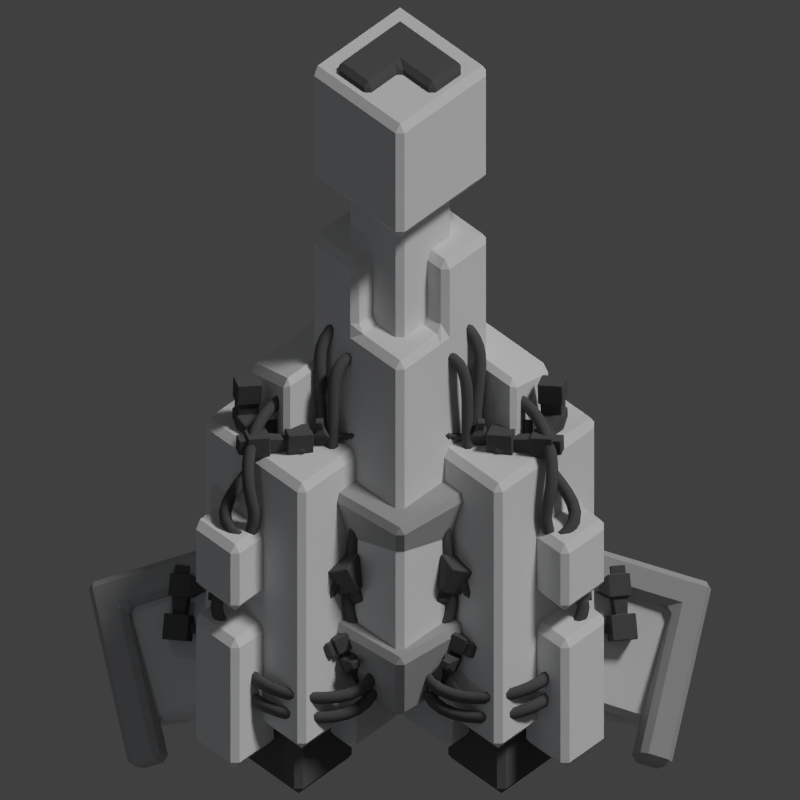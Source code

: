 # Source: saryd_runabout.blend  (saved by Blender 2.69.0; exported with 4.5.12 LTS)
import bpy
from mathutils import Matrix  # noqa: F401  (used for matrix-valued properties, if any)

bpy.ops.wm.read_factory_settings(use_empty=True)
scene = bpy.context.scene
scene.name = 'Scene'

# ---- collections
col_collection_1 = bpy.data.collections.new('Collection 1'); scene.collection.children.link(col_collection_1)

# ---- materials (node trees are filled in below, after node groups)
mat_material_002 = bpy.data.materials.new('Material.002')
mat_material_002.alpha_threshold = 0.0
mat_material_002.use_transparent_shadow = False
mat_material_002.diffuse_color = (0.1149, 0.1149, 0.1149, 1.0)
mat_material_002.roughness = 0.5
mat_material_002.specular_intensity = 0.1988
mat_material_002.line_color = (0.0, 0.0, 0.0, 1.0)
mat_material_003 = bpy.data.materials.new('Material.003')
mat_material_003.alpha_threshold = 0.0
mat_material_003.use_transparent_shadow = False
mat_material_003.diffuse_color = (0.1193, 0.1193, 0.1193, 1.0)
mat_material_003.roughness = 0.5
mat_material_003.specular_intensity = 0.0
mat_material_003.line_color = (0.0, 0.0, 0.0, 1.0)
mat_material_001 = bpy.data.materials.new('Material.001')
mat_material_001.alpha_threshold = 0.0
mat_material_001.use_transparent_shadow = False
mat_material_001.diffuse_color = (0.4672, 0.4672, 0.4672, 1.0)
mat_material_001.roughness = 0.5
mat_material_001.line_color = (0.0, 0.0, 0.0, 1.0)
mat_material = bpy.data.materials.new('Material')
mat_material.alpha_threshold = 0.0
mat_material.use_transparent_shadow = False
mat_material.roughness = 0.5
mat_material.line_color = (0.0, 0.0, 0.0, 1.0)

# ---- material node trees

# ---- world
world_world = bpy.data.worlds.new('World'); scene.world = world_world
world_world.color = (0.05088, 0.05088, 0.05088)
world_world.use_sun_shadow = False
world_world.sun_shadow_jitter_overblur = 0.0
world_world.cycles.sampling_method = 'MANUAL'
world_world.cycles.sample_map_resolution = 256

# ---- cameras
cam_camera = bpy.data.cameras.new('Camera')
cam_camera.type = 'ORTHO'
cam_camera.clip_end = 100.0
cam_camera.lens = 35.0
cam_camera.sensor_width = 32.0
cam_camera.sensor_height = 18.0
cam_camera.ortho_scale = 12.5
cam_camera.dof.focus_distance = 0.0
cam_camera.dof.aperture_fstop = 128.0

# ---- lights
light_point_001 = bpy.data.lights.new('Point.001', 'POINT')
light_point_001.color = (0.7892, 0.8781, 1.0)
light_point_001.transmission_factor = 0.0
light_point_001.energy = 140.0
light_point_001.shadow_buffer_clip_start = 0.5
light_point_001.shadow_soft_size = 0.1
light_point_001.shadow_maximum_resolution = 0.006
light_point_001.use_absolute_resolution = True
light_point_001.cycles.use_multiple_importance_sampling = False
light_point = bpy.data.lights.new('Point', 'POINT')
light_point.color = (0.7892, 0.8781, 1.0)
light_point.transmission_factor = 0.0
light_point.energy = 140.0
light_point.shadow_buffer_clip_start = 0.5
light_point.shadow_soft_size = 0.1
light_point.shadow_maximum_resolution = 0.006
light_point.use_absolute_resolution = True
light_point.cycles.use_multiple_importance_sampling = False
light_sun = bpy.data.lights.new('Sun', 'SUN')
light_sun.transmission_factor = 0.0
light_sun.angle = 0.1993
light_sun.energy = 1.5
light_sun.shadow_buffer_clip_start = 0.5
light_sun.shadow_soft_size = 0.1
light_sun.shadow_cascade_max_distance = 1000.0
light_sun.cycles.use_multiple_importance_sampling = False

# ---- meshes
me_cube_011 = bpy.data.meshes.new('Cube.011')
me_cube_011.from_pydata([(-1.625e-07, -1.176, -1.307), (2.178e-09, -0.4937, -1.307), (1.302, -1.415, -0.004306), (1.302, -2.097, -0.004306), (-1.302, -2.097, -0.004306), (-1.302, -1.415, -0.004306), (1.668e-07, -2.335, 1.298), (2.178e-09, -3.017, 1.298), (-0.6511, -1.636, -0.6554), (-0.6511, -0.9541, -0.6554), (0.6511, -1.875, 0.6468), (0.6511, -2.557, 0.6468), (-0.6511, -1.875, 0.6468), (0.6511, -0.9541, -0.6554), (-0.6511, -2.557, 0.6468), (0.6511, -1.636, -0.6554), (5.706e-08, -1.415, -0.004306), (-5.271e-08, -2.097, -0.004306), (2.178e-09, 0.6649, -1.307), (1.302, -0.256, -0.004306), (-1.302, -0.256, -0.004306), (-0.6511, 0.2045, -0.6554), (0.6511, -0.7164, 0.6468), (-0.6511, -0.7164, 0.6468), (0.6511, 0.2045, -0.6554), (5.706e-08, -0.256, -0.004306)], [], [(8, 9, 1, 0), (2, 13, 24, 19), (10, 11, 3, 2), (17, 8, 0, 15), (15, 13, 2, 3), (14, 12, 5, 4), (4, 5, 9, 8), (12, 6, 10, 16), (6, 7, 11, 10), (14, 4, 8, 17), (16, 10, 22, 25), (11, 17, 15, 3), (0, 1, 13, 15), (7, 6, 12, 14), (12, 16, 25, 23), (7, 14, 17, 11), (25, 22, 19, 24), (21, 25, 24, 18), (20, 23, 25, 21), (5, 12, 23, 20), (9, 5, 20, 21), (13, 1, 18, 24), (10, 2, 19, 22), (1, 9, 21, 18)])
me_cube_011.materials.append(mat_material_002)
me_cube_011.use_remesh_preserve_volume = False
me_cube_011.use_remesh_preserve_attributes = False
me_cube_011.use_mirror_vertex_groups = False
me_cube_011.update()
me_cube_015 = bpy.data.meshes.new('Cube.015')
me_cube_015.from_pydata([(1.585, -4.669, -0.8482), (1.585, -1.988, -0.8482), (2.486, -2.626, 0.05343), (2.486, -5.307, 0.05343), (0.6832, -5.307, 0.05343), (0.6832, -2.626, 0.05343), (1.585, -3.263, 0.9551), (1.585, -5.944, 0.9551)], [], [(4, 5, 1, 0), (5, 6, 2, 1), (6, 7, 3, 2), (7, 4, 0, 3), (0, 1, 2, 3), (7, 6, 5, 4)])
me_cube_015.materials.append(mat_material_003)
me_cube_015.use_remesh_preserve_volume = False
me_cube_015.use_remesh_preserve_attributes = False
me_cube_015.use_mirror_vertex_groups = False
me_cube_015.update()
me_cube_013 = bpy.data.meshes.new('Cube.013')
me_cube_013.from_pydata([(-3.332, -3.477, -0.2828), (-3.296, -3.07, -0.2839), (-3.687, -3.036, -0.4012), (-3.723, -3.444, -0.4001), (-3.215, -3.489, -0.6749), (-3.18, -3.081, -0.676), (-3.57, -3.047, -0.7932), (-3.606, -3.455, -0.7922), (-3.365, -3.064, -0.4124), (-3.559, -3.047, -0.4705), (-3.308, -3.07, -0.6066), (-3.501, -3.053, -0.6647), (-3.325, -2.792, -0.3824), (-3.565, -2.771, -0.4546), (-3.253, -2.798, -0.6239), (-3.494, -2.778, -0.6961), (-3.292, -2.794, -0.3219), (-3.626, -2.765, -0.422), (-3.193, -2.804, -0.6565), (-3.526, -2.775, -0.7566), (-3.261, -2.437, -0.3228), (-3.594, -2.408, -0.4229), (-3.162, -2.447, -0.6574), (-3.495, -2.418, -0.7575), (-3.295, -2.434, -0.3867), (-3.531, -2.414, -0.4574), (-3.225, -2.441, -0.623), (-3.461, -2.421, -0.6936), (-3.284, -2.303, -0.387), (-3.519, -2.283, -0.4577), (-3.214, -2.31, -0.6233), (-3.449, -2.29, -0.694), (-3.107, -2.709, -0.3718), (-3.064, -2.714, -0.5181), (-3.094, -2.553, -0.3722), (-3.05, -2.557, -0.5185), (-3.005, -2.718, -0.341), (-2.961, -2.722, -0.4873), (-2.991, -2.562, -0.3414), (-2.947, -2.566, -0.4877), (-2.853, -2.847, -0.1746), (-2.745, -2.858, -0.5367), (-2.819, -2.461, -0.1755), (-2.711, -2.471, -0.5377), (-2.499, -2.878, -0.06839), (-2.391, -2.888, -0.4305), (-2.465, -2.491, -0.06938), (-2.358, -2.502, -0.4315), (-3.283, -3.35, -0.4091), (-3.27, -3.204, -0.4095), (-3.241, -3.354, -0.5493), (-3.229, -3.208, -0.5497), (-3.169, -3.36, -0.3749), (-3.156, -3.214, -0.3752), (-3.127, -3.364, -0.5151), (-3.114, -3.218, -0.5154), (-3.187, -3.406, -0.3292), (-3.166, -3.166, -0.3298), (-3.118, -3.413, -0.5605), (-3.097, -3.172, -0.5611), (-2.959, -3.426, -0.2607), (-2.937, -3.185, -0.2613), (-2.89, -3.432, -0.492), (-2.869, -3.192, -0.4926), (-2.763, -2.855, -0.2243), (-2.697, -2.861, -0.4457), (-2.547, -2.874, -0.1594), (-2.481, -2.88, -0.3808), (-2.774, -2.974, -0.224), (-2.708, -2.981, -0.4454), (-2.557, -2.993, -0.159), (-2.491, -2.999, -0.3805), (-2.756, -3.12, -0.2405), (-2.704, -3.125, -0.4141), (-2.586, -3.135, -0.1896), (-2.534, -3.139, -0.3632), (-2.837, -3.113, -0.1957), (-2.747, -3.121, -0.4961), (-2.543, -3.138, -0.1076), (-2.454, -3.147, -0.408), (-2.87, -3.494, -0.1947), (-2.78, -3.502, -0.4952), (-2.576, -3.519, -0.1066), (-2.487, -3.528, -0.4071), (-2.827, -2.823, -0.1676), (-2.798, -2.488, -0.1684), (-2.521, -2.85, -0.07552), (-2.491, -2.515, -0.07638), (-2.88, -2.818, 0.01168), (-2.851, -2.483, 0.01082), (-2.574, -2.845, 0.1037), (-2.545, -2.51, 0.1029), (-2.91, -2.846, 0.003649), (-2.876, -2.451, 0.002643), (-2.549, -2.877, 0.1119), (-2.515, -2.483, 0.1109), (-3.006, -2.836, 0.3263), (-2.972, -2.442, 0.3253), (-2.646, -2.868, 0.4345), (-2.611, -2.473, 0.4335), (-1.423, -0.07619, 0.5408), (-1.824, -0.09915, 0.6196), (-1.743, -0.2701, 0.9825), (-1.342, -0.2471, 0.9036), (-1.436, -0.4473, 0.3687), (-1.837, -0.4703, 0.4476), (-1.756, -0.6412, 0.8105), (-1.355, -0.6183, 0.7316), (-1.807, -0.236, 0.6678), (-1.767, -0.3206, 0.8475), (-1.813, -0.4197, 0.5826), (-1.773, -0.5044, 0.7623), (-2.08, -0.2187, 0.7092), (-2.03, -0.324, 0.9327), (-2.088, -0.4472, 0.6033), (-2.038, -0.5525, 0.8268), (-2.089, -0.1543, 0.6866), (-2.019, -0.3002, 0.9962), (-2.099, -0.471, 0.5398), (-2.03, -0.6169, 0.8494), (-2.44, -0.1744, 0.7556), (-2.371, -0.3203, 1.065), (-2.451, -0.4911, 0.6088), (-2.381, -0.637, 0.9185), (-2.431, -0.2424, 0.7796), (-2.382, -0.3454, 0.9982), (-2.439, -0.466, 0.6759), (-2.39, -0.569, 0.8946), (-2.56, -0.2498, 0.8049), (-2.511, -0.3528, 1.024), (-2.568, -0.4734, 0.7012), (-2.519, -0.5764, 0.9199), (-2.221, -0.1842, 0.5269), (-2.226, -0.3227, 0.4627), (-2.375, -0.193, 0.5571), (-2.38, -0.3315, 0.4929), (-2.243, -0.1392, 0.4315), (-2.247, -0.2777, 0.3673), (-2.396, -0.148, 0.4618), (-2.401, -0.2865, 0.3976), (-2.166, 0.05425, 0.2764), (-2.178, -0.2885, 0.1176), (-2.546, 0.03248, 0.3512), (-2.558, -0.3103, 0.1923), (-2.24, 0.209, -0.05209), (-2.251, -0.1337, -0.211), (-2.62, 0.1872, 0.02267), (-2.631, -0.1555, -0.1362), (-1.556, -0.2028, 0.5108), (-1.7, -0.211, 0.539), (-1.561, -0.3355, 0.4493), (-1.704, -0.3437, 0.4775), (-1.58, -0.1529, 0.4049), (-1.723, -0.1611, 0.433), (-1.584, -0.2856, 0.3433), (-1.728, -0.2938, 0.3715), (-1.532, -0.107, 0.4157), (-1.768, -0.1206, 0.4622), (-1.539, -0.326, 0.3142), (-1.776, -0.3396, 0.3607), (-1.579, -0.007197, 0.2037), (-1.816, -0.02074, 0.2502), (-1.587, -0.2262, 0.1022), (-1.823, -0.2397, 0.1487), (-2.183, 0.01773, 0.1818), (-2.19, -0.1919, 0.08462), (-2.228, 0.1124, -0.01913), (-2.235, -0.09722, -0.1163), (-2.066, 0.02444, 0.1587), (-2.073, -0.1852, 0.06159), (-2.11, 0.1191, -0.04216), (-2.118, -0.09051, -0.1393), (-1.931, 0.02007, 0.09892), (-1.936, -0.1443, 0.02275), (-1.966, 0.09427, -0.05859), (-1.971, -0.07005, -0.1348), (-1.916, 0.053, 0.1843), (-1.925, -0.2314, 0.05248), (-1.977, 0.1814, -0.08831), (-1.986, -0.103, -0.2201), (-1.541, 0.07445, 0.1106), (-1.551, -0.21, -0.02121), (-1.602, 0.2029, -0.162), (-1.612, -0.08153, -0.2938), (-2.196, 0.0631, 0.2595), (-2.526, 0.04423, 0.3244), (-2.26, 0.1973, -0.02524), (-2.59, 0.1784, 0.03957), (-2.191, 0.2328, 0.3382), (-2.52, 0.2139, 0.403), (-2.254, 0.3669, 0.0534), (-2.584, 0.3481, 0.1182), (-2.156, 0.2226, 0.3576), (-2.544, 0.2004, 0.4338), (-2.231, 0.3804, 0.02261), (-2.618, 0.3582, 0.09883), (-2.146, 0.528, 0.4991), (-2.533, 0.5058, 0.5753), (-2.22, 0.6858, 0.1642), (-2.608, 0.6636, 0.2404)], [], [(1, 0, 48, 49), (2, 1, 8, 9), (6, 7, 3, 2), (7, 4, 0, 3), (0, 1, 2, 3), (7, 6, 5, 4), (9, 8, 12, 13), (6, 2, 9, 11), (5, 6, 11, 10), (1, 5, 10, 8), (13, 12, 16, 17), (11, 9, 13, 15), (10, 11, 15, 14), (8, 10, 14, 12), (17, 16, 20, 21), (15, 13, 17, 19), (14, 15, 19, 18), (12, 14, 18, 16), (21, 20, 24, 25), (19, 17, 21, 23), (18, 19, 23, 22), (18, 22, 35, 33), (25, 24, 28, 29), (23, 21, 25, 27), (22, 23, 27, 26), (20, 22, 26, 24), (30, 31, 29, 28), (27, 25, 29, 31), (26, 27, 31, 30), (24, 26, 30, 28), (33, 35, 39, 37), (20, 16, 32, 34), (22, 20, 34, 35), (16, 18, 33, 32), (37, 39, 43, 41), (34, 32, 36, 38), (35, 34, 38, 39), (32, 33, 37, 36), (41, 43, 47, 45), (38, 36, 40, 42), (39, 38, 42, 43), (36, 37, 41, 40), (44, 45, 47, 46), (40, 44, 86, 84), (43, 42, 46, 47), (44, 40, 64, 66), (49, 48, 52, 53), (5, 1, 49, 51), (4, 5, 51, 50), (0, 4, 50, 48), (53, 52, 56, 57), (51, 49, 53, 55), (50, 51, 55, 54), (48, 50, 54, 52), (57, 56, 60, 61), (55, 53, 57, 59), (54, 55, 59, 58), (52, 54, 58, 56), (62, 63, 61, 60), (59, 57, 61, 63), (58, 59, 63, 62), (56, 58, 62, 60), (66, 64, 68, 70), (41, 45, 67, 65), (45, 44, 66, 67), (40, 41, 65, 64), (70, 68, 72, 74), (65, 67, 71, 69), (67, 66, 70, 71), (64, 65, 69, 68), (74, 72, 76, 78), (69, 71, 75, 73), (71, 70, 74, 75), (68, 69, 73, 72), (78, 76, 80, 82), (73, 75, 79, 77), (75, 74, 78, 79), (72, 73, 77, 76), (80, 81, 83, 82), (77, 79, 83, 81), (79, 78, 82, 83), (76, 77, 81, 80), (84, 86, 90, 88), (46, 42, 85, 87), (44, 46, 87, 86), (42, 40, 84, 85), (88, 90, 94, 92), (87, 85, 89, 91), (86, 87, 91, 90), (85, 84, 88, 89), (92, 94, 98, 96), (91, 89, 93, 95), (90, 91, 95, 94), (89, 88, 92, 93), (97, 96, 98, 99), (95, 93, 97, 99), (94, 95, 99, 98), (93, 92, 96, 97), (101, 100, 148, 149), (102, 101, 108, 109), (106, 107, 103, 102), (107, 104, 100, 103), (100, 101, 102, 103), (107, 106, 105, 104), (109, 108, 112, 113), (106, 102, 109, 111), (105, 106, 111, 110), (101, 105, 110, 108), (113, 112, 116, 117), (111, 109, 113, 115), (110, 111, 115, 114), (108, 110, 114, 112), (117, 116, 120, 121), (115, 113, 117, 119), (114, 115, 119, 118), (112, 114, 118, 116), (121, 120, 124, 125), (119, 117, 121, 123), (118, 119, 123, 122), (118, 122, 135, 133), (125, 124, 128, 129), (123, 121, 125, 127), (122, 123, 127, 126), (120, 122, 126, 124), (130, 131, 129, 128), (127, 125, 129, 131), (126, 127, 131, 130), (124, 126, 130, 128), (133, 135, 139, 137), (120, 116, 132, 134), (122, 120, 134, 135), (116, 118, 133, 132), (137, 139, 143, 141), (134, 132, 136, 138), (135, 134, 138, 139), (132, 133, 137, 136), (141, 143, 147, 145), (138, 136, 140, 142), (139, 138, 142, 143), (136, 137, 141, 140), (144, 145, 147, 146), (140, 144, 186, 184), (143, 142, 146, 147), (144, 140, 164, 166), (149, 148, 152, 153), (105, 101, 149, 151), (104, 105, 151, 150), (100, 104, 150, 148), (153, 152, 156, 157), (151, 149, 153, 155), (150, 151, 155, 154), (148, 150, 154, 152), (157, 156, 160, 161), (155, 153, 157, 159), (154, 155, 159, 158), (152, 154, 158, 156), (162, 163, 161, 160), (159, 157, 161, 163), (158, 159, 163, 162), (156, 158, 162, 160), (166, 164, 168, 170), (141, 145, 167, 165), (145, 144, 166, 167), (140, 141, 165, 164), (170, 168, 172, 174), (165, 167, 171, 169), (167, 166, 170, 171), (164, 165, 169, 168), (174, 172, 176, 178), (169, 171, 175, 173), (171, 170, 174, 175), (168, 169, 173, 172), (178, 176, 180, 182), (173, 175, 179, 177), (175, 174, 178, 179), (172, 173, 177, 176), (180, 181, 183, 182), (177, 179, 183, 181), (179, 178, 182, 183), (176, 177, 181, 180), (184, 186, 190, 188), (146, 142, 185, 187), (144, 146, 187, 186), (142, 140, 184, 185), (188, 190, 194, 192), (187, 185, 189, 191), (186, 187, 191, 190), (185, 184, 188, 189), (192, 194, 198, 196), (191, 189, 193, 195), (190, 191, 195, 194), (189, 188, 192, 193), (197, 196, 198, 199), (195, 193, 197, 199), (194, 195, 199, 198), (193, 192, 196, 197)])
me_cube_013.materials.append(mat_material_002)
me_cube_013.use_remesh_preserve_volume = False
me_cube_013.use_remesh_preserve_attributes = False
me_cube_013.use_mirror_vertex_groups = False
me_cube_013.update()
me_cube_012 = bpy.data.meshes.new('Cube.012')
me_cube_012.from_pydata([(0.4726, -2.464, 0.8652), (0.6511, -2.106, 1.048), (1.014, -2.163, 0.8063), (0.8353, -2.521, 0.6233), (0.6457, -2.713, 1.184), (0.8241, -2.355, 1.367), (1.187, -2.412, 1.125), (1.008, -2.77, 0.9417), (0.557, -2.512, 0.8773), (0.8055, -2.551, 0.7116), (0.6756, -2.683, 1.095), (0.924, -2.722, 0.9296), (0.4208, -2.605, 0.7995), (0.7642, -2.659, 0.5705), (0.5846, -2.84, 1.101), (0.9279, -2.895, 0.8718), (0.4224, -2.892, 0.7017), (0.6133, -2.922, 0.5743), (0.5135, -3.023, 0.8693), (0.7044, -3.053, 0.742), (1.698, -0.2984, 0.6819), (1.684, -0.128, 0.4824), (1.423, -0.1171, 0.5112), (1.437, -0.2875, 0.7107), (1.671, -0.4981, 0.5133), (1.657, -0.3277, 0.3138), (1.396, -0.3168, 0.3426), (1.411, -0.4872, 0.5421), (1.653, -0.3281, 0.6599), (1.474, -0.3207, 0.6796), (1.635, -0.4649, 0.5444), (1.456, -0.4575, 0.5641), (1.696, -0.3665, 0.7521), (1.449, -0.3562, 0.7793), (1.671, -0.5556, 0.5925), (1.424, -0.5453, 0.6197), (1.645, -0.5122, 0.8468), (1.508, -0.5065, 0.8619), (1.631, -0.6174, 0.758), (1.493, -0.6116, 0.7732), (1.419, -0.2213, 0.5199), (1.426, -0.2957, 0.607), (1.407, -0.3086, 0.4463), (1.414, -0.383, 0.5334), (1.35, -0.2185, 0.5274), (1.357, -0.2929, 0.6146), (1.339, -0.3057, 0.4538), (1.345, -0.3801, 0.5409), (1.354, -0.1147, 0.5188), (1.369, -0.2846, 0.7177), (1.327, -0.3139, 0.3507), (1.342, -0.4838, 0.5496), (1.112, -0.1046, 0.5455), (1.126, -0.2745, 0.7444), (1.085, -0.3038, 0.3774), (1.1, -0.4737, 0.5763), (0.9744, -0.2187, 0.5702), (0.9797, -0.2785, 0.6402), (0.965, -0.2887, 0.511), (0.9702, -0.3485, 0.581), (0.7752, -0.2104, 0.5922), (0.7804, -0.2701, 0.6621), (0.7657, -0.2804, 0.533), (0.7709, -0.3402, 0.603), (0.7765, -0.1688, 0.5887), (0.7851, -0.2668, 0.7035), (0.761, -0.2837, 0.4917), (0.7696, -0.3818, 0.6065), (0.6407, -0.1631, 0.6037), (0.6493, -0.2612, 0.7185), (0.6252, -0.2781, 0.5066), (0.6338, -0.3761, 0.6214), (1.3, -0.3329, 0.3774), (1.311, -0.4625, 0.5292), (1.115, -0.3251, 0.3978), (1.127, -0.4548, 0.5496), (1.295, -0.3691, 0.3468), (1.306, -0.4988, 0.4986), (1.11, -0.3614, 0.3672), (1.122, -0.4911, 0.5189), (1.307, -0.08943, 0.6286), (1.314, -0.176, 0.7299), (1.183, -0.08427, 0.6422), (1.191, -0.1708, 0.7435), (1.321, 0.01584, 0.7174), (1.329, -0.07072, 0.8188), (1.198, 0.02099, 0.7311), (1.205, -0.06557, 0.8324), (1.047, -3.468, 1.248), (0.818, -3.35, 1.194), (0.7183, -3.581, 1.117), (0.9471, -3.698, 1.171), (1.129, -3.421, 1.003), (0.9001, -3.304, 0.9487), (0.8004, -3.534, 0.8715), (1.029, -3.652, 0.9258), (1.044, -3.497, 1.197), (0.9758, -3.654, 1.145), (1.1, -3.465, 1.029), (1.032, -3.623, 0.9766), (1.131, -3.516, 1.26), (1.037, -3.734, 1.187), (1.209, -3.472, 1.028), (1.114, -3.69, 0.9546), (1.27, -3.627, 1.226), (1.217, -3.749, 1.185), (1.313, -3.603, 1.097), (1.261, -3.724, 1.056), (0.8059, -3.601, 1.063), (0.9058, -3.652, 1.087), (0.8417, -3.58, 0.9559), (0.9416, -3.632, 0.9796), (0.7796, -3.662, 1.043), (0.8795, -3.713, 1.066), (0.8154, -3.641, 0.9356), (0.9154, -3.692, 0.9593), (0.6925, -3.642, 1.096), (0.9207, -3.759, 1.15), (0.7743, -3.595, 0.8516), (1.002, -3.712, 0.9058), (0.5998, -3.856, 1.025), (0.8281, -3.973, 1.079), (0.6817, -3.809, 0.78), (0.9099, -3.926, 0.8342), (0.6494, -3.996, 0.9235), (0.7297, -4.037, 0.9425), (0.6782, -3.98, 0.8374), (0.7585, -4.021, 0.8565), (0.5732, -4.172, 0.8645), (0.6535, -4.213, 0.8836), (0.602, -4.156, 0.7785), (0.6823, -4.197, 0.7976), (0.5383, -4.164, 0.886), (0.67, -4.232, 0.9172), (0.5855, -4.138, 0.7449), (0.7172, -4.205, 0.7761), (0.4864, -4.284, 0.8458), (0.6181, -4.352, 0.8771), (0.5336, -4.258, 0.7047), (0.6653, -4.325, 0.736), (0.7904, -3.634, 0.8496), (0.9645, -3.724, 0.8909), (0.7197, -3.798, 0.7949), (0.8938, -3.887, 0.8362), (0.8053, -3.626, 0.805), (0.9794, -3.715, 0.8463), (0.7346, -3.789, 0.7504), (0.9087, -3.878, 0.7917), (0.6992, -3.738, 1.171), (0.8155, -3.797, 1.199), (0.652, -3.847, 1.135), (0.7683, -3.906, 1.162), (0.656, -3.762, 1.3), (0.7722, -3.822, 1.328), (0.6088, -3.871, 1.264), (0.725, -3.931, 1.291)], [], [(4, 5, 1, 0), (5, 6, 2, 1), (6, 7, 3, 2), (0, 3, 9, 8), (0, 1, 2, 3), (7, 6, 5, 4), (8, 9, 13, 12), (7, 4, 10, 11), (3, 7, 11, 9), (4, 0, 8, 10), (12, 13, 17, 16), (11, 10, 14, 15), (9, 11, 15, 13), (10, 8, 12, 14), (19, 18, 16, 17), (15, 14, 18, 19), (13, 15, 19, 17), (14, 12, 16, 18), (24, 25, 21, 20), (25, 26, 22, 21), (23, 22, 40, 41), (20, 23, 29, 28), (20, 21, 22, 23), (27, 26, 25, 24), (28, 29, 33, 32), (27, 24, 30, 31), (23, 27, 31, 29), (24, 20, 28, 30), (32, 33, 37, 36), (31, 30, 34, 35), (29, 31, 35, 33), (30, 28, 32, 34), (39, 38, 36, 37), (35, 34, 38, 39), (33, 35, 39, 37), (34, 32, 36, 38), (41, 40, 44, 45), (27, 23, 41, 43), (26, 27, 43, 42), (22, 26, 42, 40), (45, 44, 48, 49), (43, 41, 45, 47), (42, 43, 47, 46), (40, 42, 46, 44), (48, 52, 82, 80), (47, 45, 49, 51), (46, 47, 51, 50), (44, 46, 50, 48), (53, 52, 56, 57), (51, 49, 53, 55), (54, 50, 72, 74), (48, 50, 54, 52), (57, 56, 60, 61), (55, 53, 57, 59), (54, 55, 59, 58), (52, 54, 58, 56), (61, 60, 64, 65), (59, 57, 61, 63), (58, 59, 63, 62), (56, 58, 62, 60), (65, 64, 68, 69), (63, 61, 65, 67), (62, 63, 67, 66), (60, 62, 66, 64), (70, 71, 69, 68), (67, 65, 69, 71), (66, 67, 71, 70), (64, 66, 70, 68), (74, 72, 76, 78), (51, 55, 75, 73), (55, 54, 74, 75), (50, 51, 73, 72), (76, 77, 79, 78), (73, 75, 79, 77), (75, 74, 78, 79), (72, 73, 77, 76), (80, 82, 86, 84), (53, 49, 81, 83), (52, 53, 83, 82), (49, 48, 80, 81), (85, 84, 86, 87), (83, 81, 85, 87), (82, 83, 87, 86), (81, 80, 84, 85), (92, 93, 89, 88), (93, 94, 90, 89), (91, 90, 108, 109), (88, 91, 97, 96), (88, 89, 90, 91), (95, 94, 93, 92), (96, 97, 101, 100), (95, 92, 98, 99), (91, 95, 99, 97), (92, 88, 96, 98), (100, 101, 105, 104), (99, 98, 102, 103), (97, 99, 103, 101), (98, 96, 100, 102), (107, 106, 104, 105), (103, 102, 106, 107), (101, 103, 107, 105), (102, 100, 104, 106), (109, 108, 112, 113), (95, 91, 109, 111), (94, 95, 111, 110), (90, 94, 110, 108), (113, 112, 116, 117), (111, 109, 113, 115), (110, 111, 115, 114), (108, 110, 114, 112), (116, 120, 150, 148), (115, 113, 117, 119), (114, 115, 119, 118), (112, 114, 118, 116), (121, 120, 124, 125), (119, 117, 121, 123), (122, 118, 140, 142), (116, 118, 122, 120), (125, 124, 128, 129), (123, 121, 125, 127), (122, 123, 127, 126), (120, 122, 126, 124), (129, 128, 132, 133), (127, 125, 129, 131), (126, 127, 131, 130), (124, 126, 130, 128), (133, 132, 136, 137), (131, 129, 133, 135), (130, 131, 135, 134), (128, 130, 134, 132), (138, 139, 137, 136), (135, 133, 137, 139), (134, 135, 139, 138), (132, 134, 138, 136), (142, 140, 144, 146), (119, 123, 143, 141), (123, 122, 142, 143), (118, 119, 141, 140), (144, 145, 147, 146), (141, 143, 147, 145), (143, 142, 146, 147), (140, 141, 145, 144), (148, 150, 154, 152), (121, 117, 149, 151), (120, 121, 151, 150), (117, 116, 148, 149), (153, 152, 154, 155), (151, 149, 153, 155), (150, 151, 155, 154), (149, 148, 152, 153)])
me_cube_012.materials.append(mat_material_002)
me_cube_012.use_remesh_preserve_volume = False
me_cube_012.use_remesh_preserve_attributes = False
me_cube_012.use_mirror_vertex_groups = False
me_cube_012.update()
me_cube_010 = bpy.data.meshes.new('Cube.010')
me_cube_010.from_pydata([(-4.22, 0.3522, -1.368), (-4.425, 0.4109, -0.8625), (-4.306, -0.1139, -0.7536), (-4.101, -0.1725, -1.26), (-4.715, 0.2022, -1.551), (-4.92, 0.2608, -1.045), (-4.801, -0.2639, -0.9365), (-4.597, -0.3225, -1.442), (-3.771, -2.475, -0.264), (-3.567, -2.534, -0.77), (-4.267, -2.625, -0.4469), (-4.062, -2.684, -0.9528), (-1.991, 1.027, -0.5456), (-2.196, 1.086, -0.03963), (-2.077, 0.5613, 0.06919), (-1.872, 0.5026, -0.4368)], [], [(4, 5, 1, 0), (5, 6, 2, 1), (3, 2, 8, 9), (7, 4, 0, 3), (3, 0, 12, 15), (7, 6, 5, 4), (10, 11, 9, 8), (7, 3, 9, 11), (6, 7, 11, 10), (2, 6, 10, 8), (12, 13, 14, 15), (2, 3, 15, 14), (1, 2, 14, 13), (0, 1, 13, 12)])
me_cube_010.materials.append(mat_material_001)
me_cube_010.use_remesh_preserve_volume = False
me_cube_010.use_remesh_preserve_attributes = False
me_cube_010.use_mirror_vertex_groups = False
me_cube_010.update()
me_cube_009 = bpy.data.meshes.new('Cube.009')
me_cube_009.from_pydata([(-0.7762, -1.437, 0.6138), (-0.7762, -0.5384, 1.245), (2.017e-08, -0.09219, 0.6097), (1.183e-07, -0.9904, -0.02135), (2.017e-08, -1.883, 1.249), (-7.798e-08, -0.9847, 1.88), (0.7762, -0.5384, 1.245), (0.7762, -1.437, 0.6138), (1.552, 0.8003, -0.6606), (1.552, -0.09794, -1.292), (2.329, 0.3541, -0.02542), (2.329, -0.5442, -0.6565), (-2.329, -0.5442, -0.6565), (-2.329, 0.3541, -0.02542), (-1.552, 0.8003, -0.6606), (-1.552, -0.09794, -1.292)], [], [(4, 5, 1, 0), (5, 6, 2, 1), (3, 2, 8, 9), (7, 4, 0, 3), (3, 0, 12, 15), (7, 6, 5, 4), (10, 11, 9, 8), (7, 3, 9, 11), (6, 7, 11, 10), (2, 6, 10, 8), (12, 13, 14, 15), (2, 3, 15, 14), (1, 2, 14, 13), (0, 1, 13, 12)])
me_cube_009.materials.append(mat_material_001)
me_cube_009.use_remesh_preserve_volume = False
me_cube_009.use_remesh_preserve_attributes = False
me_cube_009.use_mirror_vertex_groups = False
me_cube_009.update()
me_cube = bpy.data.meshes.new('Cube')
me_cube.from_pydata([(-0.7762, -1.437, 0.6138), (-0.7762, -0.5384, 1.245), (2.017e-08, -0.09219, 0.6097), (1.183e-07, -0.9904, -0.02135), (2.017e-08, -1.883, 1.249), (-7.798e-08, -0.9847, 1.88), (0.7762, -0.5384, 1.245), (0.7762, -1.437, 0.6138), (1.552, 0.8003, -0.6606), (1.552, -0.09794, -1.292), (2.329, 0.3541, -0.02542), (2.329, -0.5442, -0.6565), (-2.329, -0.5442, -0.6565), (-2.329, 0.3541, -0.02542), (-1.552, 0.8003, -0.6606), (-1.552, -0.09794, -1.292)], [], [(4, 5, 1, 0), (5, 6, 2, 1), (3, 2, 8, 9), (7, 4, 0, 3), (3, 0, 12, 15), (7, 6, 5, 4), (10, 11, 9, 8), (7, 3, 9, 11), (6, 7, 11, 10), (2, 6, 10, 8), (12, 13, 14, 15), (2, 3, 15, 14), (1, 2, 14, 13), (0, 1, 13, 12)])
me_cube.materials.append(mat_material_001)
me_cube.use_remesh_preserve_volume = False
me_cube.use_remesh_preserve_attributes = False
me_cube.use_mirror_vertex_groups = False
me_cube.update()
me_cube_008 = bpy.data.meshes.new('Cube.008')
me_cube_008.from_pydata([(-1.788e-07, -2.0, -1.414), (0.0, -0.2361, -1.414), (1.414, -1.236, 0.0), (1.414, -3.0, -1.192e-07), (-1.414, -3.0, 0.0), (-1.414, -1.236, 1.192e-07), (1.788e-07, -2.236, 1.414), (0.0, -4.0, 1.414)], [], [(4, 5, 1, 0), (5, 6, 2, 1), (6, 7, 3, 2), (7, 4, 0, 3), (0, 1, 2, 3), (7, 6, 5, 4)])
me_cube_008.materials.append(mat_material)
me_cube_008.use_remesh_preserve_volume = False
me_cube_008.use_remesh_preserve_attributes = False
me_cube_008.use_mirror_vertex_groups = False
me_cube_008.update()
me_cube_007 = bpy.data.meshes.new('Cube.007')
me_cube_007.from_pydata([(1.49, -2.178, -1.344), (1.49, 0.1135, -1.344), (3.3, -0.4594, -2.066), (3.3, -2.751, -2.066), (2.532, -2.339, -0.2771), (2.532, -0.04726, -0.2771), (4.342, -0.6201, -0.9995), (4.342, -2.912, -0.9995)], [], [(4, 5, 1, 0), (5, 6, 2, 1), (6, 7, 3, 2), (7, 4, 0, 3), (0, 1, 2, 3), (7, 6, 5, 4)])
me_cube_007.materials.append(mat_material)
me_cube_007.use_remesh_preserve_volume = False
me_cube_007.use_remesh_preserve_attributes = False
me_cube_007.use_mirror_vertex_groups = False
me_cube_007.update()
me_cube_006 = bpy.data.meshes.new('Cube.006')
me_cube_006.from_pydata([(-1.075e-07, 0.9465, -0.8501), (1.473e-11, 4.553, -0.8501), (0.8501, 3.952, 8.416e-10), (0.8501, 0.3453, -7.082e-08), (-0.8501, 0.3453, 8.416e-10), (-0.8501, 3.952, 7.25e-08), (1.075e-07, 3.351, 0.8501), (1.473e-11, -0.2558, 0.8501)], [], [(4, 5, 1, 0), (5, 6, 2, 1), (6, 7, 3, 2), (7, 4, 0, 3), (0, 1, 2, 3), (7, 6, 5, 4)])
me_cube_006.materials.append(mat_material)
me_cube_006.use_remesh_preserve_volume = False
me_cube_006.use_remesh_preserve_attributes = False
me_cube_006.use_mirror_vertex_groups = False
me_cube_006.update()
me_cube_005 = bpy.data.meshes.new('Cube.005')
me_cube_005.from_pydata([(-2.082e-07, -1.664, -1.657), (1.278e-09, 0.4465, -1.657), (1.657, -0.7251, 2.557e-09), (1.657, -2.836, -1.371e-07), (-1.657, -2.836, 2.557e-09), (-1.657, -0.7251, 1.422e-07), (2.108e-07, -1.897, 1.657), (1.278e-09, -4.007, 1.657)], [], [(4, 5, 1, 0), (5, 6, 2, 1), (6, 7, 3, 2), (7, 4, 0, 3), (0, 1, 2, 3), (7, 6, 5, 4)])
me_cube_005.materials.append(mat_material)
me_cube_005.use_remesh_preserve_volume = False
me_cube_005.use_remesh_preserve_attributes = False
me_cube_005.use_mirror_vertex_groups = False
me_cube_005.update()
me_cube_004 = bpy.data.meshes.new('Cube.004')
me_cube_004.from_pydata([(0.9769, -0.08404, -1.936), (0.9769, 3.814, -1.936), (2.355, 2.839, -0.5578), (2.355, -1.058, -0.5578), (0.4077, -0.3575, -0.5578), (0.4077, 3.54, -0.5578), (1.786, 2.566, 0.8202), (1.786, -1.332, 0.8202)], [], [(4, 5, 1, 0), (5, 6, 2, 1), (6, 7, 3, 2), (7, 4, 0, 3), (0, 1, 2, 3), (7, 6, 5, 4)])
me_cube_004.materials.append(mat_material)
me_cube_004.use_remesh_preserve_volume = False
me_cube_004.use_remesh_preserve_attributes = False
me_cube_004.use_mirror_vertex_groups = False
me_cube_004.update()
me_cube_003 = bpy.data.meshes.new('Cube.003')
me_cube_003.from_pydata([(2.578, -2.124, 0.06131), (2.578, -1.092, 0.06131), (3.256, -1.571, 0.7387), (3.256, -2.603, 0.7387), (1.901, -2.603, 0.7387), (1.901, -1.571, 0.7387), (2.578, -2.05, 1.416), (2.578, -3.082, 1.416)], [], [(4, 5, 1, 0), (5, 6, 2, 1), (6, 7, 3, 2), (7, 4, 0, 3), (0, 1, 2, 3), (7, 6, 5, 4)])
me_cube_003.materials.append(mat_material)
me_cube_003.use_remesh_preserve_volume = False
me_cube_003.use_remesh_preserve_attributes = False
me_cube_003.use_mirror_vertex_groups = False
me_cube_003.update()
me_cube_002 = bpy.data.meshes.new('Cube.002')
me_cube_002.from_pydata([(2.578, -4.58, 0.06131), (2.578, -2.566, 0.06131), (3.256, -3.045, 0.7387), (3.256, -5.059, 0.7387), (1.901, -5.059, 0.7387), (1.901, -3.045, 0.7387), (2.578, -3.524, 1.416), (2.578, -5.538, 1.416)], [], [(4, 5, 1, 0), (5, 6, 2, 1), (6, 7, 3, 2), (7, 4, 0, 3), (0, 1, 2, 3), (7, 6, 5, 4)])
me_cube_002.materials.append(mat_material)
me_cube_002.use_remesh_preserve_volume = False
me_cube_002.use_remesh_preserve_attributes = False
me_cube_002.use_mirror_vertex_groups = False
me_cube_002.update()
me_cube_000 = bpy.data.meshes.new('Cube.000')
me_cube_000.from_pydata([(1.535, -1.02, -1.569), (1.535, 3.127, -1.569), (3.104, 2.017, 1.631e-09), (3.104, -2.13, -1.306e-07), (-0.03422, -2.13, 1.631e-09), (-0.03422, 2.017, 1.339e-07), (1.535, 0.9076, 1.569), (1.535, -3.239, 1.569), (0.7503, -1.575, -0.7845), (0.7503, 2.572, -0.7845), (2.319, 1.462, 0.7845), (2.319, -2.684, 0.7845), (0.7503, 1.462, 0.7845), (2.319, 2.572, -0.7845), (0.7503, -2.684, 0.7845), (2.319, -1.575, -0.7845), (1.535, 2.017, 5.96e-08), (1.535, -2.13, -5.96e-08), (1.535, -1.568, -1.569), (3.104, -2.678, -1.306e-07), (-0.03422, -2.678, 1.631e-09), (0.7503, -2.123, -0.7845), (2.319, -3.233, 0.7845), (0.7503, -3.233, 0.7845), (2.319, -2.123, -0.7845), (1.535, -2.678, -5.96e-08)], [], [(8, 9, 1, 0), (16, 10, 2, 13), (10, 11, 3, 2), (11, 17, 25, 22), (15, 13, 2, 3), (14, 12, 5, 4), (4, 5, 9, 8), (12, 6, 10, 16), (6, 7, 11, 10), (0, 15, 24, 18), (9, 16, 13, 1), (17, 14, 23, 25), (0, 1, 13, 15), (7, 6, 12, 14), (5, 12, 16, 9), (7, 14, 17, 11), (25, 21, 18, 24), (23, 20, 21, 25), (22, 25, 24, 19), (8, 0, 18, 21), (15, 3, 19, 24), (14, 4, 20, 23), (3, 11, 22, 19), (4, 8, 21, 20)])
me_cube_000.materials.append(mat_material)
me_cube_000.use_remesh_preserve_volume = False
me_cube_000.use_remesh_preserve_attributes = False
me_cube_000.use_mirror_vertex_groups = False
me_cube_000.update()
me_cube_001 = bpy.data.meshes.new('Cube.001')
me_cube_001.from_pydata([(-1.788e-07, -2.0, -1.414), (0.0, 2.822, -1.414), (1.414, 1.822, 0.0), (1.414, -3.0, -1.192e-07), (-1.414, -3.0, 0.0), (-1.414, 1.822, 1.192e-07), (1.788e-07, 0.8221, 1.414), (0.0, -4.0, 1.414), (-0.7071, -2.5, -0.7071), (-0.7071, 2.322, -0.7071), (0.7071, 1.322, 0.7071), (0.7071, -3.5, 0.7071), (-0.7071, 1.322, 0.7071), (0.7071, 2.322, -0.7071), (-0.7071, -3.5, 0.7071), (0.7071, -2.5, -0.7071), (5.96e-08, 1.822, 5.96e-08), (-5.96e-08, -3.0, -5.96e-08), (0.0, 3.893, -1.414), (1.414, 2.893, 0.0), (-1.414, 2.893, 1.192e-07), (-0.7071, 3.393, -0.7071), (0.7071, 2.393, 0.7071), (-0.7071, 2.393, 0.7071), (0.7071, 3.393, -0.7071), (5.96e-08, 2.893, 5.96e-08)], [], [(8, 9, 1, 0), (2, 13, 24, 19), (10, 11, 3, 2), (17, 8, 0, 15), (15, 13, 2, 3), (14, 12, 5, 4), (4, 5, 9, 8), (12, 6, 10, 16), (6, 7, 11, 10), (14, 4, 8, 17), (16, 10, 22, 25), (11, 17, 15, 3), (0, 1, 13, 15), (7, 6, 12, 14), (12, 16, 25, 23), (7, 14, 17, 11), (25, 22, 19, 24), (21, 25, 24, 18), (20, 23, 25, 21), (5, 12, 23, 20), (9, 5, 20, 21), (13, 1, 18, 24), (10, 2, 19, 22), (1, 9, 21, 18)])
me_cube_001.materials.append(mat_material)
me_cube_001.use_remesh_preserve_volume = False
me_cube_001.use_remesh_preserve_attributes = False
me_cube_001.use_mirror_vertex_groups = False
me_cube_001.update()

# ---- curves / text
cu_beziercurve = bpy.data.curves.new('BezierCurve', 'CURVE')
cu_beziercurve.dimensions = '3D'
_sp = cu_beziercurve.splines.new('BEZIER'); _sp.bezier_points.add(1)
_sp.bezier_points.foreach_set('co', [-0.5614, -3.362, 0.9205, -0.7065, -1.367, 0.9205])
_sp.bezier_points.foreach_set('handle_left', [-0.02643, -3.824, 0.9205, -0.6339, -2.364, 0.9205])
_sp.bezier_points.foreach_set('handle_right', [-1.096, -2.899, 0.9205, -0.779, -0.3696, 0.9205])
for _p, _l, _r in zip(_sp.bezier_points, ['ALIGNED', 'ALIGNED'], ['ALIGNED', 'ALIGNED']): _p.handle_left_type = _l; _p.handle_right_type = _r
_sp.order_u = 0
_sp.order_v = 0
_sp = cu_beziercurve.splines.new('BEZIER'); _sp.bezier_points.add(1)
_sp.bezier_points.foreach_set('co', [-1.188, -3.122, 1.069, -0.7504, -2.221, 0.9784])
_sp.bezier_points.foreach_set('handle_left', [-1.072, -3.458, 1.081, -0.9692, -2.671, 1.024])
_sp.bezier_points.foreach_set('handle_right', [-1.304, -2.786, 1.057, -0.5316, -1.77, 0.9329])
for _p, _l, _r in zip(_sp.bezier_points, ['ALIGNED', 'ALIGNED'], ['ALIGNED', 'ALIGNED']): _p.handle_left_type = _l; _p.handle_right_type = _r
_sp.order_u = 0
_sp.order_v = 0
_sp = cu_beziercurve.splines.new('BEZIER'); _sp.bezier_points.add(1)
_sp.bezier_points.foreach_set('co', [-0.9833, 1.466, 0.2481, -1.195, -0.5068, 0.5009])
_sp.bezier_points.foreach_set('handle_left', [-0.4638, 1.888, 0.02009, -1.089, 0.4795, 0.3745])
_sp.bezier_points.foreach_set('handle_right', [-1.503, 1.044, 0.4761, -1.3, -1.493, 0.6273])
for _p, _l, _r in zip(_sp.bezier_points, ['ALIGNED', 'ALIGNED'], ['ALIGNED', 'ALIGNED']): _p.handle_left_type = _l; _p.handle_right_type = _r
_sp.order_u = 0
_sp.order_v = 0
_sp = cu_beziercurve.splines.new('BEZIER'); _sp.bezier_points.add(1)
_sp.bezier_points.foreach_set('co', [-2.0, -0.02574, 0.4289, -2.471, -1.885, 0.9953])
_sp.bezier_points.foreach_set('handle_left', [-2.109, 0.669, 0.3563, -3.301, -1.345, 0.857])
_sp.bezier_points.foreach_set('handle_right', [-1.89, -0.7205, 0.5014, -1.641, -2.425, 1.134])
for _p, _l, _r in zip(_sp.bezier_points, ['ALIGNED', 'ALIGNED'], ['ALIGNED', 'ALIGNED']): _p.handle_left_type = _l; _p.handle_right_type = _r
_sp.order_u = 0
_sp.order_v = 0
_sp = cu_beziercurve.splines.new('BEZIER'); _sp.bezier_points.add(2)
_sp.bezier_points.foreach_set('co', [-1.74, 0.353, 0.3762, -2.297, -1.391, 1.046, -2.562, -3.361, 0.8269])
_sp.bezier_points.foreach_set('handle_left', [-1.145, 0.5864, 0.07429, -2.495, -0.7323, 1.212, -3.44, -2.886, 0.7675])
_sp.bezier_points.foreach_set('handle_right', [-2.335, 0.1195, 0.6781, -2.1, -2.049, 0.8793, -1.684, -3.836, 0.8863])
for _p, _l, _r in zip(_sp.bezier_points, ['ALIGNED', 'ALIGNED', 'ALIGNED'], ['ALIGNED', 'ALIGNED', 'ALIGNED']): _p.handle_left_type = _l; _p.handle_right_type = _r
_sp.order_u = 0
_sp.order_v = 0
_sp = cu_beziercurve.splines.new('BEZIER'); _sp.bezier_points.add(1)
_sp.bezier_points.foreach_set('co', [-0.4385, -4.285, 1.057, -2.419, -4.209, 0.788])
_sp.bezier_points.foreach_set('handle_left', [-0.1741, -3.643, 0.924, -2.245, -4.666, 1.66])
_sp.bezier_points.foreach_set('handle_right', [-0.7028, -4.927, 1.191, -2.592, -3.752, -0.08441])
for _p, _l, _r in zip(_sp.bezier_points, ['ALIGNED', 'ALIGNED'], ['ALIGNED', 'ALIGNED']): _p.handle_left_type = _l; _p.handle_right_type = _r
_sp.order_u = 0
_sp.order_v = 0
_sp = cu_beziercurve.splines.new('BEZIER'); _sp.bezier_points.add(1)
_sp.bezier_points.foreach_set('co', [-0.3978, -3.984, 1.112, -2.378, -3.907, 0.8425])
_sp.bezier_points.foreach_set('handle_left', [-0.1335, -3.341, 0.9785, -2.205, -4.364, 1.715])
_sp.bezier_points.foreach_set('handle_right', [-0.6622, -4.626, 1.245, -2.552, -3.45, -0.02986])
for _p, _l, _r in zip(_sp.bezier_points, ['ALIGNED', 'ALIGNED'], ['ALIGNED', 'ALIGNED']): _p.handle_left_type = _l; _p.handle_right_type = _r
_sp.order_u = 0
_sp.order_v = 0
_sp = cu_beziercurve.splines.new('BEZIER'); _sp.bezier_points.add(1)
_sp.bezier_points.foreach_set('co', [-0.7221, 0.9717, 0.5134, -1.126, -0.9856, 0.5917])
_sp.bezier_points.foreach_set('handle_left', [-0.1776, 1.121, 0.08784, -0.9239, -0.006977, 0.5525])
_sp.bezier_points.foreach_set('handle_right', [-1.267, 0.8221, 0.9389, -1.328, -1.964, 0.6309])
for _p, _l, _r in zip(_sp.bezier_points, ['ALIGNED', 'ALIGNED'], ['ALIGNED', 'ALIGNED']): _p.handle_left_type = _l; _p.handle_right_type = _r
_sp.order_u = 0
_sp.order_v = 0
cu_beziercurve.materials.append(mat_material_002)
cu_beziercurve.use_path = True
cu_beziercurve.use_path_clamp = True
cu_beziercurve.bevel_resolution = 2
cu_beziercurve.bevel_depth = 0.1
cu_beziercurve.fill_mode = 'FULL'

# ---- objects
ob_point_001 = bpy.data.objects.new('Point.001', light_point_001)
ob_point = bpy.data.objects.new('Point', light_point)
ob_cube_014 = bpy.data.objects.new('Cube.014', me_cube_011)
ob_cube_015 = bpy.data.objects.new('Cube.015', me_cube_015)
ob_cube_013 = bpy.data.objects.new('Cube.013', me_cube_013)
ob_cube_012 = bpy.data.objects.new('Cube.012', me_cube_012)
ob_beziercurve = bpy.data.objects.new('BezierCurve', cu_beziercurve)
ob_cube_011 = bpy.data.objects.new('Cube.011', me_cube_010)
ob_cube_010 = bpy.data.objects.new('Cube.010', me_cube_009)
ob_cube_009 = bpy.data.objects.new('Cube.009', me_cube)
ob_cube_008 = bpy.data.objects.new('Cube.008', me_cube_008)
ob_cube_007 = bpy.data.objects.new('Cube.007', me_cube_007)
ob_cube_006 = bpy.data.objects.new('Cube.006', me_cube_006)
ob_cube_005 = bpy.data.objects.new('Cube.005', me_cube_005)
ob_cube_004 = bpy.data.objects.new('Cube.004', me_cube_004)
ob_cube_003 = bpy.data.objects.new('Cube.003', me_cube_003)
ob_cube_002 = bpy.data.objects.new('Cube.002', me_cube_002)
ob_cube_001 = bpy.data.objects.new('Cube.001', me_cube_000)
ob_sun = bpy.data.objects.new('Sun', light_sun)
ob_cube = bpy.data.objects.new('Cube', me_cube_001)
ob_camera = bpy.data.objects.new('Camera', cam_camera)

# ---- transforms, parenting, visibility, modifiers, constraints
ob_point_001.location = (-7.038, -11.36, 9.646)
ob_point_001.lineart.crease_threshold = 0.0
ob_point.location = (-11.64, 8.141, 9.646)
ob_point.lineart.crease_threshold = 0.0
ob_cube_014.location = (0.0, 5.476, 0.1558)
ob_cube_014.scale = (0.7715, 0.7715, 0.7715)
ob_cube_014.lineart.crease_threshold = 0.0
_m = ob_cube_014.modifiers.new('Bevel', 'BEVEL')
_m.limit_method = 'NONE'
_m.spread = 0.0
ob_cube_015.location = (0.0, -0.2913, 0.0)
ob_cube_015.lineart.crease_threshold = 0.0
_m = ob_cube_015.modifiers.new('Bevel', 'BEVEL')
_m.limit_method = 'NONE'
_m.spread = 0.0
_m = ob_cube_015.modifiers.new('Mirror', 'MIRROR')
ob_cube_013.location = (0.0, -0.2913, 0.0)
ob_cube_013.lineart.crease_threshold = 0.0
_m = ob_cube_013.modifiers.new('Bevel', 'BEVEL')
_m.limit_method = 'NONE'
_m.spread = 0.0
_m = ob_cube_013.modifiers.new('Mirror', 'MIRROR')
ob_cube_012.location = (0.0, -0.2913, 0.0)
ob_cube_012.lineart.crease_threshold = 0.0
_m = ob_cube_012.modifiers.new('Bevel', 'BEVEL')
_m.limit_method = 'NONE'
_m.spread = 0.0
_m = ob_cube_012.modifiers.new('Mirror', 'MIRROR')
ob_beziercurve.location = (0.0, -0.2913, 0.0)
ob_beziercurve.lineart.crease_threshold = 0.0
_m = ob_beziercurve.modifiers.new('Mirror', 'MIRROR')
ob_cube_011.location = (0.0, -3.115, 0.0)
ob_cube_011.lineart.crease_threshold = 0.0
_m = ob_cube_011.modifiers.new('Bevel', 'BEVEL')
_m.limit_method = 'NONE'
_m.spread = 0.0
_m = ob_cube_011.modifiers.new('Mirror', 'MIRROR')
ob_cube_010.location = (0.0, -3.115, 0.0)
ob_cube_010.lineart.crease_threshold = 0.0
_m = ob_cube_010.modifiers.new('Bevel', 'BEVEL')
_m.limit_method = 'NONE'
_m.spread = 0.0
ob_cube_009.location = (0.0, -1.089, 0.0)
ob_cube_009.lineart.crease_threshold = 0.0
_m = ob_cube_009.modifiers.new('Bevel', 'BEVEL')
_m.limit_method = 'NONE'
_m.spread = 0.0
ob_cube_008.location = (0.0, 6.463, 0.0)
ob_cube_008.lineart.crease_threshold = 0.0
_m = ob_cube_008.modifiers.new('Bevel', 'BEVEL')
_m.limit_method = 'NONE'
_m.spread = 0.0
ob_cube_007.location = (0.0, -2.291, 0.0)
ob_cube_007.lineart.crease_threshold = 0.0
_m = ob_cube_007.modifiers.new('Bevel', 'BEVEL')
_m.limit_method = 'NONE'
_m.spread = 0.0
_m = ob_cube_007.modifiers.new('Mirror', 'MIRROR')
ob_cube_006.location = (0.0, -0.2913, 0.0)
ob_cube_006.lineart.crease_threshold = 0.0
_m = ob_cube_006.modifiers.new('Bevel', 'BEVEL')
_m.limit_method = 'NONE'
_m.spread = 0.0
ob_cube_005.location = (0.0, -0.2913, 0.0)
ob_cube_005.lineart.crease_threshold = 0.0
_m = ob_cube_005.modifiers.new('Bevel', 'BEVEL')
_m.limit_method = 'NONE'
_m.spread = 0.0
ob_cube_004.location = (0.0, -2.291, 0.0)
ob_cube_004.lineart.crease_threshold = 0.0
_m = ob_cube_004.modifiers.new('Bevel', 'BEVEL')
_m.limit_method = 'NONE'
_m.spread = 0.0
_m = ob_cube_004.modifiers.new('Mirror', 'MIRROR')
ob_cube_003.location = (0.0, -0.2913, 0.0)
ob_cube_003.lineart.crease_threshold = 0.0
_m = ob_cube_003.modifiers.new('Bevel', 'BEVEL')
_m.limit_method = 'NONE'
_m.spread = 0.0
_m = ob_cube_003.modifiers.new('Mirror', 'MIRROR')
ob_cube_002.location = (0.0, -0.2913, 0.0)
ob_cube_002.lineart.crease_threshold = 0.0
_m = ob_cube_002.modifiers.new('Bevel', 'BEVEL')
_m.limit_method = 'NONE'
_m.spread = 0.0
_m = ob_cube_002.modifiers.new('Mirror', 'MIRROR')
ob_cube_001.location = (0.0, -2.291, 0.0)
ob_cube_001.lineart.crease_threshold = 0.0
_m = ob_cube_001.modifiers.new('Bevel', 'BEVEL')
_m.limit_method = 'NONE'
_m.spread = 0.0
_m = ob_cube_001.modifiers.new('Mirror', 'MIRROR')
ob_sun.location = (15.0, 13.0, 18.0)
ob_sun.rotation_euler = (2.079e-08, 1.134, 0.8727)
ob_sun.hide_viewport = True
ob_sun.lineart.crease_threshold = 0.0
ob_cube.location = (0.0, -0.2913, 0.0)
ob_cube.lineart.crease_threshold = 0.0
_m = ob_cube.modifiers.new('Bevel', 'BEVEL')
_m.limit_method = 'NONE'
_m.spread = 0.0
ob_camera.location = (0.0, 0.0, 30.0)
ob_camera.lock_rotations_4d = False
ob_camera.empty_display_type = 'ARROWS'
ob_camera.color = (0.0, 0.0, 0.0, 0.0)
ob_camera.hide_viewport = True
ob_camera.display_type = 'WIRE'
ob_camera.lineart.crease_threshold = 0.0

# ---- collection membership
col_collection_1.objects.link(ob_point_001)
col_collection_1.objects.link(ob_point)
col_collection_1.objects.link(ob_cube_014)
col_collection_1.objects.link(ob_cube_015)
col_collection_1.objects.link(ob_cube_013)
col_collection_1.objects.link(ob_cube_012)
col_collection_1.objects.link(ob_beziercurve)
col_collection_1.objects.link(ob_cube_011)
col_collection_1.objects.link(ob_cube_010)
col_collection_1.objects.link(ob_cube_009)
col_collection_1.objects.link(ob_cube_008)
col_collection_1.objects.link(ob_cube_007)
col_collection_1.objects.link(ob_cube_006)
col_collection_1.objects.link(ob_cube_005)
col_collection_1.objects.link(ob_cube_004)
col_collection_1.objects.link(ob_cube_003)
col_collection_1.objects.link(ob_cube_002)
col_collection_1.objects.link(ob_cube_001)
col_collection_1.objects.link(ob_sun)
col_collection_1.objects.link(ob_cube)
col_collection_1.objects.link(ob_camera)

# ---- scene / render settings (as saved in the file)
scene.camera = ob_camera
scene.frame_start = 1; scene.frame_end = 250; scene.frame_set(1)
scene.render.engine = 'BLENDER_EEVEE_NEXT'
scene.render.image_settings.compression = 90
scene.render.resolution_x = 440
scene.render.resolution_y = 440
scene.render.dither_intensity = 0.0
scene.render.film_transparent = True
scene.cycles.use_denoising = False
scene.cycles.samples = 10
scene.cycles.sampling_pattern = 'TABULATED_SOBOL'
scene.cycles.light_sampling_threshold = 0.0
scene.cycles.use_adaptive_sampling = False
scene.cycles.use_light_tree = False
scene.cycles.blur_glossy = 0.0
scene.cycles.volume_bounces = 1
scene.cycles.pixel_filter_type = 'GAUSSIAN'
scene.cycles.sample_clamp_indirect = 0.0
scene.view_settings.view_transform = 'Standard'
bpy.context.view_layer.update()
